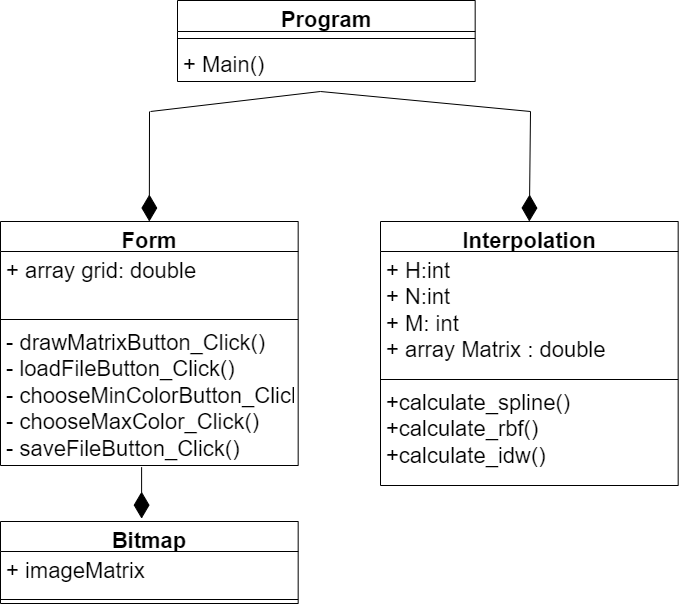

The diagram above was exported from draw.io. Its source (the exported page's mxGraphModel, read from the mxfile embedded in the PNG):
<mxGraphModel dx="1677" dy="970" grid="1" gridSize="10" guides="1" tooltips="1" connect="1" arrows="1" fold="1" page="1" pageScale="1" pageWidth="827" pageHeight="1169" math="0" shadow="0">
  <root>
    <mxCell id="WIyWlLk6GJQsqaUBKTNV-0" />
    <mxCell id="WIyWlLk6GJQsqaUBKTNV-1" parent="WIyWlLk6GJQsqaUBKTNV-0" />
    <mxCell id="D8so0Ywp8AFR_DTS4lDj-29" value="&lt;font style=&quot;font-size: 22px;&quot;&gt;Interpolation&lt;/font&gt;" style="swimlane;fontStyle=1;align=center;verticalAlign=top;childLayout=stackLayout;horizontal=1;startSize=30;horizontalStack=0;resizeParent=1;resizeParentMax=0;resizeLast=0;collapsible=1;marginBottom=0;whiteSpace=wrap;html=1;" parent="WIyWlLk6GJQsqaUBKTNV-1" vertex="1">
      <mxGeometry x="480" y="400" width="297.67" height="264" as="geometry" />
    </mxCell>
    <mxCell id="D8so0Ywp8AFR_DTS4lDj-30" value="&lt;font style=&quot;font-size: 22px;&quot;&gt;+ H:int&lt;br&gt;+ N:int&lt;br&gt;+ M: int&lt;br&gt;+ array Matrix : double&lt;/font&gt;" style="text;strokeColor=none;fillColor=none;align=left;verticalAlign=top;spacingLeft=4;spacingRight=4;overflow=hidden;rotatable=0;points=[[0,0.5],[1,0.5]];portConstraint=eastwest;whiteSpace=wrap;html=1;" parent="D8so0Ywp8AFR_DTS4lDj-29" vertex="1">
      <mxGeometry y="30" width="297.67" height="124" as="geometry" />
    </mxCell>
    <mxCell id="D8so0Ywp8AFR_DTS4lDj-31" value="" style="line;strokeWidth=1;fillColor=none;align=left;verticalAlign=middle;spacingTop=-1;spacingLeft=3;spacingRight=3;rotatable=0;labelPosition=right;points=[];portConstraint=eastwest;strokeColor=inherit;" parent="D8so0Ywp8AFR_DTS4lDj-29" vertex="1">
      <mxGeometry y="154" width="297.67" height="8" as="geometry" />
    </mxCell>
    <mxCell id="D8so0Ywp8AFR_DTS4lDj-32" value="&lt;font style=&quot;font-size: 22px;&quot;&gt;+calculate_spline()&lt;br&gt;+calculate_rbf()&lt;br&gt;+calculate_idw()&amp;nbsp;&lt;/font&gt;" style="text;strokeColor=none;fillColor=none;align=left;verticalAlign=top;spacingLeft=4;spacingRight=4;overflow=hidden;rotatable=0;points=[[0,0.5],[1,0.5]];portConstraint=eastwest;whiteSpace=wrap;html=1;" parent="D8so0Ywp8AFR_DTS4lDj-29" vertex="1">
      <mxGeometry y="162" width="297.67" height="102" as="geometry" />
    </mxCell>
    <mxCell id="D8so0Ywp8AFR_DTS4lDj-33" value="&lt;font style=&quot;font-size: 22px;&quot;&gt;Form&lt;/font&gt;" style="swimlane;fontStyle=1;align=center;verticalAlign=top;childLayout=stackLayout;horizontal=1;startSize=30;horizontalStack=0;resizeParent=1;resizeParentMax=0;resizeLast=0;collapsible=1;marginBottom=0;whiteSpace=wrap;html=1;" parent="WIyWlLk6GJQsqaUBKTNV-1" vertex="1">
      <mxGeometry x="100" y="400" width="297.67" height="244" as="geometry" />
    </mxCell>
    <mxCell id="D8so0Ywp8AFR_DTS4lDj-34" value="&lt;font style=&quot;font-size: 22px;&quot;&gt;+ array grid: double&lt;/font&gt;" style="text;strokeColor=none;fillColor=none;align=left;verticalAlign=top;spacingLeft=4;spacingRight=4;overflow=hidden;rotatable=0;points=[[0,0.5],[1,0.5]];portConstraint=eastwest;whiteSpace=wrap;html=1;" parent="D8so0Ywp8AFR_DTS4lDj-33" vertex="1">
      <mxGeometry y="30" width="297.67" height="64" as="geometry" />
    </mxCell>
    <mxCell id="D8so0Ywp8AFR_DTS4lDj-35" value="" style="line;strokeWidth=1;fillColor=none;align=left;verticalAlign=middle;spacingTop=-1;spacingLeft=3;spacingRight=3;rotatable=0;labelPosition=right;points=[];portConstraint=eastwest;strokeColor=inherit;" parent="D8so0Ywp8AFR_DTS4lDj-33" vertex="1">
      <mxGeometry y="94" width="297.67" height="8" as="geometry" />
    </mxCell>
    <mxCell id="D8so0Ywp8AFR_DTS4lDj-36" value="&lt;font style=&quot;font-size: 22px;&quot;&gt;- drawMatrixButton_Click()&lt;br&gt;- loadFileButton_Click()&lt;br&gt;-&amp;nbsp;chooseMinColorButton_Click()&lt;br&gt;-&amp;nbsp;chooseMaxColor_Click()&lt;br&gt;- saveFileButton_Click()&lt;/font&gt;" style="text;strokeColor=none;fillColor=none;align=left;verticalAlign=top;spacingLeft=4;spacingRight=4;overflow=hidden;rotatable=0;points=[[0,0.5],[1,0.5]];portConstraint=eastwest;whiteSpace=wrap;html=1;" parent="D8so0Ywp8AFR_DTS4lDj-33" vertex="1">
      <mxGeometry y="102" width="297.67" height="142" as="geometry" />
    </mxCell>
    <mxCell id="D8so0Ywp8AFR_DTS4lDj-37" value="&lt;font style=&quot;font-size: 22px;&quot;&gt;Program&lt;/font&gt;" style="swimlane;fontStyle=1;align=center;verticalAlign=top;childLayout=stackLayout;horizontal=1;startSize=31;horizontalStack=0;resizeParent=1;resizeParentMax=0;resizeLast=0;collapsible=1;marginBottom=0;whiteSpace=wrap;html=1;" parent="WIyWlLk6GJQsqaUBKTNV-1" vertex="1">
      <mxGeometry x="277" y="179" width="297.67" height="81" as="geometry" />
    </mxCell>
    <mxCell id="D8so0Ywp8AFR_DTS4lDj-39" value="" style="line;strokeWidth=1;fillColor=none;align=left;verticalAlign=middle;spacingTop=-1;spacingLeft=3;spacingRight=3;rotatable=0;labelPosition=right;points=[];portConstraint=eastwest;strokeColor=inherit;" parent="D8so0Ywp8AFR_DTS4lDj-37" vertex="1">
      <mxGeometry y="31" width="297.67" height="14" as="geometry" />
    </mxCell>
    <mxCell id="D8so0Ywp8AFR_DTS4lDj-40" value="&lt;font style=&quot;font-size: 22px;&quot;&gt;+ Main()&amp;nbsp;&lt;br&gt;&lt;br&gt;&lt;/font&gt;" style="text;strokeColor=none;fillColor=none;align=left;verticalAlign=top;spacingLeft=4;spacingRight=4;overflow=hidden;rotatable=0;points=[[0,0.5],[1,0.5]];portConstraint=eastwest;whiteSpace=wrap;html=1;" parent="D8so0Ywp8AFR_DTS4lDj-37" vertex="1">
      <mxGeometry y="45" width="297.67" height="36" as="geometry" />
    </mxCell>
    <mxCell id="D8so0Ywp8AFR_DTS4lDj-45" value="" style="endArrow=diamondThin;endFill=1;endSize=24;html=1;rounded=0;entryX=0.5;entryY=0;entryDx=0;entryDy=0;" parent="WIyWlLk6GJQsqaUBKTNV-1" target="D8so0Ywp8AFR_DTS4lDj-33" edge="1">
      <mxGeometry width="160" relative="1" as="geometry">
        <mxPoint x="249" y="290" as="sourcePoint" />
        <mxPoint x="328.84000000000003" y="340" as="targetPoint" />
      </mxGeometry>
    </mxCell>
    <mxCell id="D8so0Ywp8AFR_DTS4lDj-46" value="" style="endArrow=diamondThin;endFill=1;endSize=24;html=1;rounded=0;entryX=0.5;entryY=0;entryDx=0;entryDy=0;" parent="WIyWlLk6GJQsqaUBKTNV-1" target="D8so0Ywp8AFR_DTS4lDj-29" edge="1">
      <mxGeometry width="160" relative="1" as="geometry">
        <mxPoint x="250" y="290" as="sourcePoint" />
        <mxPoint x="570" y="360" as="targetPoint" />
        <Array as="points">
          <mxPoint x="420" y="270" />
          <mxPoint x="630" y="290" />
        </Array>
      </mxGeometry>
    </mxCell>
    <mxCell id="nNqWEE0-v7Jilo4x2PEP-4" value="&lt;font style=&quot;font-size: 22px;&quot;&gt;Bitmap&lt;/font&gt;" style="swimlane;fontStyle=1;align=center;verticalAlign=top;childLayout=stackLayout;horizontal=1;startSize=30;horizontalStack=0;resizeParent=1;resizeParentMax=0;resizeLast=0;collapsible=1;marginBottom=0;whiteSpace=wrap;html=1;" parent="WIyWlLk6GJQsqaUBKTNV-1" vertex="1">
      <mxGeometry x="100" y="700" width="297.67" height="82" as="geometry" />
    </mxCell>
    <mxCell id="nNqWEE0-v7Jilo4x2PEP-5" value="&lt;font style=&quot;font-size: 22px;&quot;&gt;+ imageMatrix&lt;/font&gt;" style="text;strokeColor=none;fillColor=none;align=left;verticalAlign=top;spacingLeft=4;spacingRight=4;overflow=hidden;rotatable=0;points=[[0,0.5],[1,0.5]];portConstraint=eastwest;whiteSpace=wrap;html=1;" parent="nNqWEE0-v7Jilo4x2PEP-4" vertex="1">
      <mxGeometry y="30" width="297.67" height="44" as="geometry" />
    </mxCell>
    <mxCell id="nNqWEE0-v7Jilo4x2PEP-6" value="" style="line;strokeWidth=1;fillColor=none;align=left;verticalAlign=middle;spacingTop=-1;spacingLeft=3;spacingRight=3;rotatable=0;labelPosition=right;points=[];portConstraint=eastwest;strokeColor=inherit;" parent="nNqWEE0-v7Jilo4x2PEP-4" vertex="1">
      <mxGeometry y="74" width="297.67" height="8" as="geometry" />
    </mxCell>
    <mxCell id="nNqWEE0-v7Jilo4x2PEP-9" value="" style="endArrow=diamondThin;endFill=1;endSize=24;html=1;rounded=0;exitX=0.474;exitY=1.012;exitDx=0;exitDy=0;exitPerimeter=0;entryX=0.474;entryY=-0.035;entryDx=0;entryDy=0;entryPerimeter=0;" parent="WIyWlLk6GJQsqaUBKTNV-1" source="D8so0Ywp8AFR_DTS4lDj-36" target="nNqWEE0-v7Jilo4x2PEP-4" edge="1">
      <mxGeometry width="160" relative="1" as="geometry">
        <mxPoint x="150" y="640" as="sourcePoint" />
        <mxPoint x="310" y="640" as="targetPoint" />
      </mxGeometry>
    </mxCell>
  </root>
</mxGraphModel>